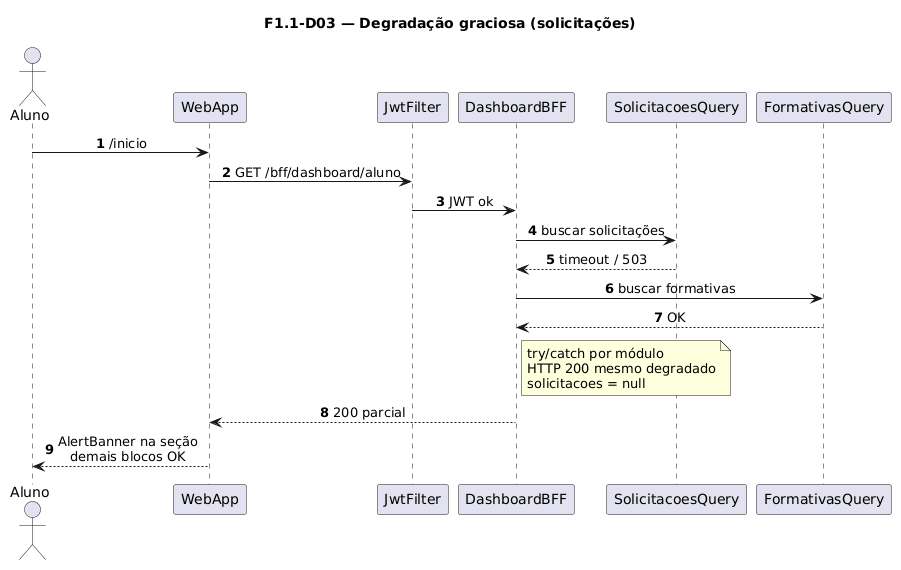

The diagram above was rendered by PlantUML. Its source (embedded in the PNG):
@startuml
title F1.1-D03 — Degradação graciosa (solicitações)
skinparam sequenceMessageAlign center
skinparam responseMessageBelowArrow true
skinparam maxMessageSize 220
autonumber

actor "Aluno" as Aluno
participant "WebApp" as WebApp
participant "JwtFilter" as Jwt
participant "DashboardBFF" as BFF
participant "SolicitacoesQuery" as SolQ
participant "FormativasQuery" as FormQ

Aluno -> WebApp: /inicio
WebApp -> Jwt: GET /bff/dashboard/aluno
Jwt -> BFF: JWT ok

BFF -> SolQ: buscar solicitações
SolQ --> BFF: timeout / 503

BFF -> FormQ: buscar formativas
FormQ --> BFF: OK

note right of BFF
  try/catch por módulo
  HTTP 200 mesmo degradado
  solicitacoes = null
end note

BFF --> WebApp: 200 parcial
WebApp --> Aluno: AlertBanner na seção\ndemais blocos OK
@enduml